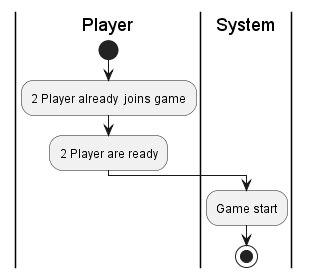

The diagram above was rendered by PlantUML. Its source (embedded in the PNG):
@startuml
|Player|
start
:2 Player already  joins game;
:2 Player are ready;
|System|
:Game start;
stop
@enduml